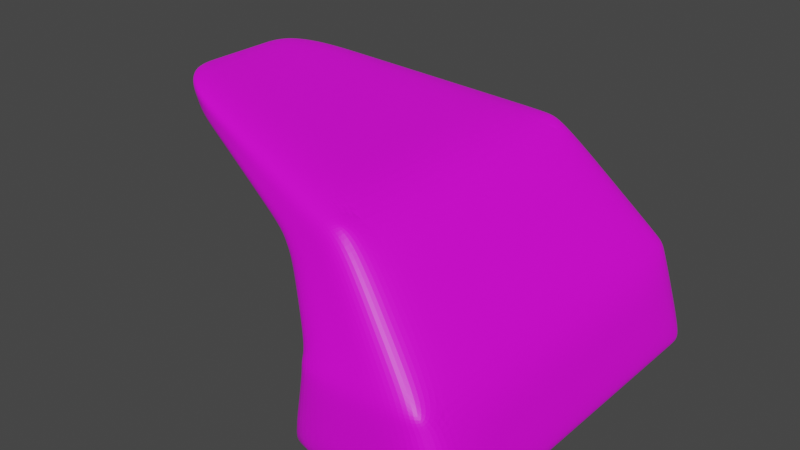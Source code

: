 # Source: Wave7.blend  (saved by Blender 3.2.14; exported with 4.5.12 LTS)
import bpy
from mathutils import Matrix  # noqa: F401  (used for matrix-valued properties, if any)

bpy.ops.wm.read_factory_settings(use_empty=True)
scene = bpy.context.scene
scene.name = 'Scene'

# ---- collections
col_collection = bpy.data.collections.new('Collection'); scene.collection.children.link(col_collection)

# ---- images (referenced by path relative to the original .blend; pixels are not part of the script)
import os
ASSET_DIR = os.environ.get("B2B_ASSET_DIR", "")  # directory of the original .blend (textures are referenced by path, not embedded)
HERE = os.path.dirname(os.path.abspath(__file__))  # packed textures are extracted next to this script under _unpacked/

def load_image(name, relpath, width, height, colorspace="sRGB"):
    """Load a texture the original file referenced (path relative to the .blend, or extracted next to this script)."""
    p = next((c for c in (os.path.join(HERE, relpath), os.path.join(ASSET_DIR, relpath)) if relpath and os.path.exists(c)), "")
    if p:
        img = bpy.data.images.load(p, check_existing=True)
        img.name = name
    else:  # same state as the original file: an image datablock whose file is absent (Cycles renders it pink)
        img = bpy.data.images.new(name, width, height)
        img.source = "FILE"
        img.filepath = "//" + (relpath or name)
    img.colorspace_settings.name = colorspace
    return img
img_water_png = load_image('water.png', 'water.png', 1024, 1024, 'sRGB')

# ---- materials (node trees are filled in below, after node groups)
mat_material_001 = bpy.data.materials.new('Material.001')
mat_material_001.use_transparent_shadow = False

# ---- material node trees
mat_material_001.use_nodes = True; mat_material_001.node_tree.nodes.clear()
_N = mat_material_001.node_tree.nodes; _L = mat_material_001.node_tree.links
n0 = _N.new('ShaderNodeBsdfPrincipled'); n0.name = 'Principled BSDF'; n0.location = (10, 300)
n0.distribution = 'GGX'
n0.subsurface_method = 'RANDOM_WALK_SKIN'
n0.inputs[3].default_value = 1.45
n0.inputs[27].default_value = (0.0, 0.0, 0.0, 1.0)
n0.inputs[28].default_value = 1.0
n1 = _N.new('ShaderNodeOutputMaterial'); n1.name = 'Material Output'; n1.location = (300, 300)
n2 = _N.new('ShaderNodeTexImage'); n2.name = 'Image Texture'; n2.location = (-463, 221)
n2.image = img_water_png
_L.new(n0.outputs[0], n1.inputs[0])
_L.new(n2.outputs[0], n0.inputs[0])
n1.is_active_output = True

# ---- world
world_world = bpy.data.worlds.new('World'); scene.world = world_world
world_world.use_nodes = True; world_world.node_tree.nodes.clear()
_N = world_world.node_tree.nodes; _L = world_world.node_tree.links
n0 = _N.new('ShaderNodeOutputWorld'); n0.name = 'World Output'; n0.location = (300, 300)
n1 = _N.new('ShaderNodeBackground'); n1.name = 'Background'; n1.location = (10, 300)
n1.inputs[0].default_value = (0.05088, 0.05088, 0.05088, 1.0)
_L.new(n1.outputs[0], n0.inputs[0])
n0.is_active_output = True
world_world.color = (0.05088, 0.05088, 0.05088)
world_world.use_sun_shadow = False
world_world.sun_shadow_jitter_overblur = 0.0

# ---- meshes
me_cube = bpy.data.meshes.new('Cube')
me_cube.from_pydata([(-1.102, 1.345, 0.2677), (-1.012, 1.528, 0.3355), (-1.046, 1.559, 0.2087), (-1.137, 1.559, -0.4529), (-0.01558, 1.559, 0.2109), (-0.09272, 1.539, 0.3359), (0.05927, 1.345, 0.2677), (0.2035, 1.559, -0.4529), (-1.048, -1.559, 0.2087), (-1.014, -1.528, 0.3355), (-1.069, -1.345, 0.2854), (-1.125, -1.559, -0.4459), (-0.02999, -1.559, 0.2109), (0.04694, -1.345, 0.2677), (-0.1047, -1.539, 0.3359), (0.1826, -1.559, -0.4529), (-1.036, 1.253, 1.193), (-0.8364, 1.066, 1.231), (-0.8433, 1.296, 1.143), (-1.036, -1.253, 1.193), (-0.8433, -1.296, 1.143), (-0.8364, -1.066, 1.231), (-1.433, 1.245, 0.962), (-1.321, 1.306, 0.8673), (-1.423, 1.066, 0.8895), (-1.433, -1.245, 0.962), (-1.423, -1.066, 0.8895), (-1.321, -1.306, 0.8673), (-2.858, 0.7127, 1.503), (-3.154, 0.4766, 1.593), (-2.858, -0.7127, 1.503), (-3.154, -0.4766, 1.593), (-2.761, 0.7257, 1.337), (-2.968, 0.4766, 1.277), (-2.761, -0.7257, 1.337), (-2.968, -0.4766, 1.277), (-1.178, 1.345, -0.514), (-1.283, 1.345, -0.4526), (-1.194, 1.48, -0.4765), (0.2711, 1.345, -0.4526), (0.1971, 1.345, -0.514), (0.2356, 1.48, -0.4765), (-1.248, -1.345, -0.4378), (-1.145, -1.345, -0.5043), (-1.173, -1.48, -0.4674), (0.1751, -1.345, -0.514), (0.2506, -1.345, -0.4526), (0.2148, -1.48, -0.4765), (-1.086, 0.0, 0.2765), (-1.423, -2.384e-07, 0.8895), (0.05311, 0.0, 0.2677), (-0.8364, 0.0, 1.231), (-3.154, -2.98e-07, 1.593), (-2.968, -2.384e-07, 1.277), (-1.162, 0.0, -0.5091), (-1.266, 0.0, -0.4452), (0.2608, 0.0, -0.4526), (0.1861, 0.0, -0.514), (-0.3947, -1.206, 0.7491), (-0.474, -1.417, 0.7394), (-1.246, -1.206, 0.5874), (-1.168, -1.417, 0.6014), (-1.263, 1.206, 0.5786), (-1.167, 1.417, 0.6014), (-0.3885, 1.206, 0.7491), (-0.468, 1.417, 0.7394), (-1.255, -1.192e-07, 0.583), (-0.3916, 0.0, 0.7491), (-1.193, 1.345, -0.09245), (-1.159, -1.345, -0.07623), (-1.176, 0.0, -0.08434), (-1.995, -0.7716, 1.412), (-1.947, -0.983, 1.348), (-2.196, -0.7715, 1.083), (-2.097, -0.9852, 1.149), (-1.947, 0.983, 1.348), (-1.995, 0.7716, 1.412), (-2.097, 0.9852, 1.149), (-2.196, 0.7715, 1.083), (-2.196, -2.384e-07, 1.083), (-1.995, -1.49e-07, 1.412), (-1.492, -1.118, 1.27), (-1.81, -0.919, 0.9865), (-1.416, 0.919, 1.321), (-1.765, 1.115, 1.056), (-1.416, -0.919, 1.321), (-1.765, -1.115, 1.056), (-1.492, 1.118, 1.27), (-1.81, 0.919, 0.9865), (-1.81, -2.384e-07, 0.9865), (-1.416, -7.451e-08, 1.321), (-2.575, -0.6241, 1.502), (-2.429, -0.8554, 1.243), (-2.403, 0.8479, 1.426), (-2.582, 0.624, 1.18), (-2.582, -2.384e-07, 1.18), (-2.575, -2.235e-07, 1.502), (-2.403, -0.8479, 1.426), (-2.582, -0.624, 1.18), (-2.575, 0.6241, 1.502), (-2.429, 0.8554, 1.243), (0.05002, -0.6724, 0.2677), (-0.8364, -0.5332, 1.231), (-3.154, -0.2383, 1.593), (-1.154, -0.6724, -0.5067), (0.2557, -0.6724, -0.4526), (-1.078, -0.6723, 0.281), (-1.423, -0.5332, 0.8895), (-2.968, -0.2383, 1.277), (-1.257, -0.6724, -0.4415), (0.1806, -0.6724, -0.514), (-0.3932, -0.6028, 0.7491), (-1.251, -0.6028, 0.5852), (-1.167, -0.6723, -0.08028), (-1.995, -0.3858, 1.412), (-2.196, -0.3857, 1.083), (-1.81, -0.4595, 0.9865), (-1.416, -0.4595, 1.321), (-2.575, -0.312, 1.502), (-2.582, -0.312, 1.18), (-1.094, 0.6723, 0.2721), (-1.423, 0.5332, 0.8895), (-2.968, 0.2383, 1.277), (-1.275, 0.6724, -0.4489), (0.1916, 0.6724, -0.514), (0.05619, 0.6724, 0.2677), (-0.8364, 0.5332, 1.231), (-3.154, 0.2383, 1.593), (-1.17, 0.6724, -0.5116), (0.266, 0.6724, -0.4526), (-1.259, 0.6028, 0.5808), (-0.3901, 0.6028, 0.7491), (-1.184, 0.6723, -0.08839), (-2.196, 0.3857, 1.083), (-1.995, 0.3858, 1.412), (-1.416, 0.4595, 1.321), (-1.81, 0.4595, 0.9865), (-2.582, 0.312, 1.18), (-2.575, 0.312, 1.502), (-0.4903, 1.345, -0.514), (-0.4852, -1.345, -0.5091), (-0.4877, 0.0, -0.5116), (-0.4865, -0.6724, -0.5104), (-0.489, 0.6724, -0.5128), (-0.4711, -1.559, -0.4494), (-0.5526, 1.534, 0.3357), (-0.5306, 1.559, 0.2098), (-0.5594, -1.534, 0.3357), (-0.539, -1.559, 0.2098), (-0.467, 1.559, -0.4529), (-1.235, 1.249, 1.077), (-1.082, 1.301, 1.005), (-1.235, -1.249, 1.077), (-1.082, -1.301, 1.005), (-3.061, 0.4766, 1.435), (-2.809, 0.7192, 1.42), (-3.061, -0.4766, 1.435), (-2.809, -0.7192, 1.42), (-3.061, -2.682e-07, 1.435), (-0.8174, 1.417, 0.6704), (-0.8208, -1.417, 0.6704), (-2.022, -0.9841, 1.249), (-2.022, 0.9841, 1.249), (-1.628, 1.117, 1.163), (-1.628, -1.117, 1.163), (-2.416, -0.8517, 1.334), (-2.416, 0.8517, 1.334), (-3.061, -0.2383, 1.435), (-3.061, 0.2383, 1.435), (-1.091, 1.559, -0.1221), (0.09397, 1.559, -0.121), (-0.4988, 1.559, -0.1216), (0.07631, -1.559, -0.121), (-1.086, -1.559, -0.1186), (-0.505, -1.559, -0.1198), (0.1652, 1.345, -0.09245), (0.1488, -1.345, -0.09245), (0.157, 0.0, -0.09245), (0.1529, -0.6724, -0.09245), (0.1611, 0.6724, -0.09245)], [], [(138, 99, 29, 127), (131, 64, 17, 126), (160, 59, 20, 153), (10, 69, 173, 8), (112, 60, 26, 107), (171, 146, 4, 170), (119, 98, 35, 108), (132, 120, 0, 68), (159, 63, 23, 151), (174, 148, 8, 173), (166, 100, 32, 155), (167, 156, 31, 103), (165, 97, 30, 157), (0, 1, 2), (4, 5, 6), (8, 9, 10), (12, 13, 14), (16, 17, 18), (19, 20, 21), (22, 23, 24), (25, 26, 27), (47, 46, 176, 172, 15), (143, 139, 40, 124), (178, 101, 13, 176), (44, 43, 140, 144, 11), (145, 5, 4, 146), (147, 9, 8, 148), (2, 169, 68, 0), (150, 16, 18, 151), (152, 25, 27, 153), (58, 21, 20, 59), (60, 10, 9, 61), (62, 24, 23, 63), (64, 6, 5, 65), (154, 29, 28, 155), (156, 35, 34, 157), (91, 31, 30, 97), (82, 26, 25, 86), (93, 28, 29, 99), (84, 22, 24, 88), (6, 175, 170, 4), (36, 37, 38), (39, 40, 41), (42, 43, 44), (45, 46, 47), (104, 43, 42, 109), (105, 46, 45, 110), (41, 40, 139, 149, 7), (129, 56, 57, 124), (128, 54, 55, 123), (179, 125, 50, 177), (142, 141, 57, 110), (168, 158, 52, 127), (113, 106, 48, 70), (137, 95, 53, 122), (130, 66, 49, 121), (111, 67, 51, 102), (118, 96, 52, 103), (101, 50, 67, 111), (120, 48, 66, 130), (17, 64, 65, 18), (0, 62, 63, 1), (26, 60, 61, 27), (13, 58, 59, 14), (145, 1, 63, 159), (106, 10, 60, 112), (147, 14, 59, 160), (125, 6, 64, 131), (109, 113, 70, 55), (123, 132, 68, 37), (117, 90, 80, 114), (136, 89, 79, 133), (100, 77, 78, 94), (87, 75, 76, 83), (98, 73, 74, 92), (85, 71, 72, 81), (164, 81, 72, 161), (163, 84, 77, 162), (116, 82, 73, 115), (135, 83, 76, 134), (126, 17, 83, 135), (107, 26, 82, 116), (150, 22, 84, 163), (152, 19, 81, 164), (21, 85, 81, 19), (16, 87, 83, 17), (121, 49, 89, 136), (102, 51, 90, 117), (77, 84, 88, 78), (73, 82, 86, 74), (35, 98, 92, 34), (32, 100, 94, 33), (114, 80, 96, 118), (133, 79, 95, 137), (75, 93, 99, 76), (71, 91, 97, 72), (161, 72, 97, 165), (162, 77, 100, 166), (115, 73, 98, 119), (134, 76, 99, 138), (79, 115, 119, 95), (71, 114, 118, 91), (21, 102, 117, 85), (49, 107, 116, 89), (89, 116, 115, 79), (85, 117, 114, 71), (42, 69, 113, 109), (48, 106, 112, 66), (13, 101, 111, 58), (91, 118, 103, 31), (58, 111, 102, 21), (69, 10, 106, 113), (140, 142, 110, 45), (56, 105, 110, 57), (54, 104, 109, 55), (177, 50, 101, 178), (158, 167, 103, 52), (95, 119, 108, 53), (66, 112, 107, 49), (80, 134, 138, 96), (78, 133, 137, 94), (24, 121, 136, 88), (51, 126, 135, 90), (90, 135, 134, 80), (88, 136, 133, 78), (55, 70, 132, 123), (50, 125, 131, 67), (0, 120, 130, 62), (62, 130, 121, 24), (94, 137, 122, 33), (154, 168, 127, 29), (175, 6, 125, 179), (36, 128, 123, 37), (39, 129, 124, 40), (141, 143, 124, 57), (70, 48, 120, 132), (67, 131, 126, 51), (96, 138, 127, 52), (54, 128, 143, 141), (43, 104, 142, 140), (104, 54, 141, 142), (128, 36, 139, 143), (33, 122, 168, 154), (53, 108, 167, 158), (75, 162, 166, 93), (74, 161, 165, 92), (25, 152, 164, 86), (16, 150, 163, 87), (87, 163, 162, 75), (86, 164, 161, 74), (9, 147, 160, 61), (5, 145, 159, 65), (122, 53, 158, 168), (31, 156, 157, 30), (33, 154, 155, 32), (19, 152, 153, 20), (22, 150, 151, 23), (14, 147, 148, 12), (1, 145, 146, 2), (92, 165, 157, 34), (108, 35, 156, 167), (93, 166, 155, 28), (172, 12, 148, 174), (65, 159, 151, 18), (169, 2, 146, 171), (61, 160, 153, 27), (3, 169, 171, 149), (149, 139, 36, 38, 3), (144, 140, 45, 47, 15), (149, 171, 170, 7), (15, 172, 174, 144), (144, 174, 173, 11), (39, 175, 179, 129), (173, 69, 42, 44, 11), (56, 177, 178, 105), (129, 179, 177, 56), (105, 178, 176, 46), (172, 176, 13, 12), (170, 175, 39, 41, 7), (68, 169, 3, 38, 37)])
_uv = me_cube.uv_layers.new(name='UVMap')
_uv.uv.foreach_set('vector', [-0.3812, 0.9413, -0.3415, 1.122, -0.6085, 1.106, -0.7286, 1.025, 0.8472, 0.7825, 0.8968, 1.001, 0.652, 1.034, 0.5739, 0.8235, 0.6385, -0.1348, 0.7213, -0.02002, 0.5143, 0.02215, 0.444, -0.07785, 0.6828, -0.3955, 0.8431, -0.4501, 0.8728, -0.3688, 0.7612, -0.3282, 0.2859, -0.8218, 0.4655, -0.3852, 0.1989, -0.3235, -0.0458, -0.7391, 1.165, 1.18, 1.066, 1.17, 1.109, 1.04, 1.185, 1.04, -0.9408, 0.06326, -0.6829, 0.1273, -0.8193, 0.3662, -0.9849, 0.4209, 1.317, 1.746, 1.074, 1.847, 1.0, 1.437, 1.163, 1.429, 0.8717, 1.211, 0.8369, 1.372, 0.649, 1.377, 0.6773, 1.226, 0.9373, -0.2072, 0.8435, -0.1652, 0.7612, -0.3282, 0.8728, -0.3688, -0.2211, 1.306, -0.2289, 1.367, -0.445, 1.287, -0.4637, 1.237, -0.9105, 0.5553, -0.7788, 0.4608, -0.7277, 0.5273, -0.8064, 0.6508, -0.444, 0.1873, -0.4154, 0.2393, -0.6407, 0.3969, -0.6444, 0.3482, 1.0, 1.437, 0.9904, 1.334, 1.041, 1.345, 1.109, 1.04, 1.073, 1.046, 1.096, 0.9833, 0.7612, -0.3282, 0.713, -0.3012, 0.6828, -0.3955, 0.9296, -0.05255, 0.9359, 0.007947, 0.8921, -0.04499, 0.6319, 1.148, 0.652, 1.034, 0.7068, 1.112, 0.4289, 0.01497, 0.5143, 0.02215, 0.4895, 0.1169, 0.5409, 1.387, 0.649, 1.377, 0.5431, 1.532, 0.2519, -0.1824, 0.1989, -0.3235, 0.3604, -0.2137, 1.079, -0.09584, 1.1, -0.0737, 1.028, -0.02519, 1.006, -0.07727, 1.067, -0.1056, 1.601, 1.144, 1.318, 1.183, 1.283, 1.027, 1.431, 0.8557, 1.152, 0.1628, 1.013, 0.2206, 0.9359, 0.007947, 1.028, -0.02519, 0.9705, -0.4069, 1.007, -0.4296, 1.086, -0.2596, 1.027, -0.2357, 0.9655, -0.3831, 1.026, 1.166, 1.073, 1.046, 1.109, 1.04, 1.066, 1.17, 0.8056, -0.1471, 0.713, -0.3012, 0.7612, -0.3282, 0.8435, -0.1652, 1.041, 1.345, 1.156, 1.345, 1.163, 1.429, 1.0, 1.437, 0.59, 1.252, 0.6319, 1.148, 0.7068, 1.112, 0.6773, 1.226, 0.35, -0.07048, 0.2519, -0.1824, 0.3604, -0.2137, 0.444, -0.07785, 0.7368, 0.06116, 0.4895, 0.1169, 0.5143, 0.02215, 0.7213, -0.02002, 0.4655, -0.3852, 0.6828, -0.3955, 0.713, -0.3012, 0.546, -0.2793, 0.8026, 1.498, 0.5431, 1.532, 0.649, 1.377, 0.8369, 1.372, 0.8968, 1.001, 1.096, 0.9833, 1.073, 1.046, 0.9094, 1.079, -0.6291, 1.187, -0.6085, 1.106, -0.4791, 1.191, -0.4637, 1.237, -0.7788, 0.4608, -0.8193, 0.3662, -0.6468, 0.2938, -0.6444, 0.3482, -0.4847, 0.4078, -0.7277, 0.5273, -0.6407, 0.3969, -0.4154, 0.2393, -0.1274, -0.2369, 0.1989, -0.3235, 0.2519, -0.1824, -0.01108, -0.1219, -0.2148, 1.248, -0.4791, 1.191, -0.6085, 1.106, -0.3415, 1.122, 0.283, 1.426, 0.5409, 1.387, 0.5431, 1.532, 0.2202, 1.571, 1.096, 0.9833, 1.189, 0.9876, 1.185, 1.04, 1.109, 1.04, 1.292, 1.359, 1.271, 1.389, 1.255, 1.35, 1.265, 1.011, 1.283, 1.027, 1.254, 1.036, 0.972, -0.4538, 1.007, -0.4296, 0.9705, -0.4069, 1.113, -0.09776, 1.1, -0.0737, 1.079, -0.09584, 1.194, -0.6893, 1.007, -0.4296, 0.972, -0.4538, 1.131, -0.7349, 1.29, 0.06327, 1.1, -0.0737, 1.113, -0.09776, 1.32, 0.03057, 1.254, 1.036, 1.283, 1.027, 1.318, 1.183, 1.256, 1.178, 1.246, 1.047, 1.396, 0.8347, 1.566, 0.4244, 1.656, 0.4105, 1.431, 0.8557, 1.539, 1.528, 2.091, 1.821, 2.025, 1.935, 1.499, 1.587, 1.247, 0.784, 1.102, 0.7731, 1.094, 0.4965, 1.285, 0.4664, 1.392, -0.3292, 2.115, -0.3868, 1.656, 0.4105, 1.32, 0.03057, -0.7857, 1.153, -1.02, 1.08, -0.917, 0.8689, -0.7286, 1.025, 0.8821, -0.8273, 0.5966, -0.8323, 0.5857, -1.588, 1.085, -1.484, -0.6205, 1.608, -0.9244, 1.781, -1.045, 1.304, -0.8001, 1.303, 0.7944, 1.942, 0.864, 2.586, 0.4059, 2.588, 0.4738, 1.985, 0.7643, 0.2928, 0.8049, 0.5402, 0.5207, 0.5886, 0.4893, 0.3472, -0.4514, 0.5912, -0.4237, 0.7679, -0.917, 0.8689, -0.8064, 0.6508, 1.013, 0.2206, 1.094, 0.4965, 0.8049, 0.5402, 0.7643, 0.2928, 1.074, 1.847, 1.296, 2.485, 0.864, 2.586, 0.7944, 1.942, 0.652, 1.034, 0.8968, 1.001, 0.9094, 1.079, 0.7068, 1.112, 1.0, 1.437, 0.8026, 1.498, 0.8369, 1.372, 0.9904, 1.334, 0.1989, -0.3235, 0.4655, -0.3852, 0.546, -0.2793, 0.3604, -0.2137, 0.9359, 0.007947, 0.7368, 0.06116, 0.7213, -0.02002, 0.8921, -0.04499, 1.026, 1.166, 0.9904, 1.334, 0.8369, 1.372, 0.8717, 1.211, 0.5966, -0.8323, 0.6828, -0.3955, 0.4655, -0.3852, 0.2859, -0.8218, 0.8056, -0.1471, 0.8921, -0.04499, 0.7213, -0.02002, 0.6385, -0.1348, 1.102, 0.7731, 1.096, 0.9833, 0.8968, 1.001, 0.8472, 0.7825, 1.131, -0.7349, 0.8821, -0.8273, 1.085, -1.484, 1.492, -1.243, 1.499, 1.587, 1.317, 1.746, 1.163, 1.429, 1.271, 1.389, 0.2033, 0.4003, 0.2377, 0.6399, -0.08107, 0.7005, -0.1197, 0.4802, 0.08084, 1.955, -0.1161, 2.459, -0.5836, 2.186, -0.3012, 1.831, -0.2289, 1.367, 0.0226, 1.417, -0.1084, 1.546, -0.4138, 1.451, 0.3927, 1.228, 0.09364, 1.266, 0.02162, 1.145, 0.3733, 1.106, -0.6829, 0.1273, -0.4319, -0.08439, -0.2565, -0.01302, -0.4751, 0.1334, 0.1961, 0.1502, -0.1527, 0.245, -0.1306, 0.1032, 0.1693, 0.02666, 0.08383, -0.04703, 0.1693, 0.02666, -0.1306, 0.1032, -0.1913, 0.04581, 0.3417, 1.325, 0.283, 1.426, 0.0226, 1.417, 0.05975, 1.34, -0.415, -0.5528, -0.1274, -0.2369, -0.4319, -0.08439, -0.7301, -0.2785, 0.2914, 0.8743, 0.3733, 1.106, 0.02162, 1.145, -0.03493, 0.9182, 0.5739, 0.8235, 0.652, 1.034, 0.3733, 1.106, 0.2914, 0.8743, -0.0458, -0.7391, 0.1989, -0.3235, -0.1274, -0.2369, -0.415, -0.5528, 0.59, 1.252, 0.5409, 1.387, 0.283, 1.426, 0.3417, 1.325, 0.35, -0.07048, 0.4289, 0.01497, 0.1693, 0.02666, 0.08383, -0.04703, 0.4895, 0.1169, 0.1961, 0.1502, 0.1693, 0.02666, 0.4289, 0.01497, 0.6319, 1.148, 0.3927, 1.228, 0.3733, 1.106, 0.652, 1.034, 0.4738, 1.985, 0.4059, 2.588, -0.1161, 2.459, 0.08084, 1.955, 0.4893, 0.3472, 0.5207, 0.5886, 0.2377, 0.6399, 0.2033, 0.4003, 0.0226, 1.417, 0.283, 1.426, 0.2202, 1.571, -0.1084, 1.546, -0.4319, -0.08439, -0.1274, -0.2369, -0.01108, -0.1219, -0.2565, -0.01302, -0.8193, 0.3662, -0.6829, 0.1273, -0.4751, 0.1334, -0.6468, 0.2938, -0.445, 1.287, -0.2289, 1.367, -0.4138, 1.451, -0.629, 1.288, -0.1197, 0.4802, -0.08107, 0.7005, -0.4237, 0.7679, -0.4514, 0.5912, -0.3012, 1.831, -0.5836, 2.186, -0.9244, 1.781, -0.6205, 1.608, 0.09364, 1.266, -0.2148, 1.248, -0.3415, 1.122, 0.02162, 1.145, -0.1527, 0.245, -0.4847, 0.4078, -0.4154, 0.2393, -0.1306, 0.1032, -0.1913, 0.04581, -0.1306, 0.1032, -0.4154, 0.2393, -0.444, 0.1873, 0.05975, 1.34, 0.0226, 1.417, -0.2289, 1.367, -0.2211, 1.306, -0.7301, -0.2785, -0.4319, -0.08439, -0.6829, 0.1273, -0.9408, 0.06326, -0.03493, 0.9182, 0.02162, 1.145, -0.3415, 1.122, -0.3812, 0.9413, -1.147, -0.4996, -0.7301, -0.2785, -0.9408, 0.06326, -1.298, 0.02546, -0.1527, 0.245, -0.1197, 0.4802, -0.4514, 0.5912, -0.4847, 0.4078, 0.4895, 0.1169, 0.4893, 0.3472, 0.2033, 0.4003, 0.1961, 0.1502, -0.3621, -1.309, -0.0458, -0.7391, -0.415, -0.5528, -0.8155, -0.9589, -0.8155, -0.9589, -0.415, -0.5528, -0.7301, -0.2785, -1.147, -0.4996, 0.1961, 0.1502, 0.2033, 0.4003, -0.1197, 0.4802, -0.1527, 0.245, 0.972, -0.4538, 0.8431, -0.4501, 0.8821, -0.8273, 1.131, -0.7349, 0.5857, -1.588, 0.5966, -0.8323, 0.2859, -0.8218, 0.09646, -1.505, 0.9359, 0.007947, 1.013, 0.2206, 0.7643, 0.2928, 0.7368, 0.06116, -0.4847, 0.4078, -0.4514, 0.5912, -0.8064, 0.6508, -0.7277, 0.5273, 0.7368, 0.06116, 0.7643, 0.2928, 0.4893, 0.3472, 0.4895, 0.1169, 0.8431, -0.4501, 0.6828, -0.3955, 0.5966, -0.8323, 0.8821, -0.8273, 1.086, -0.2596, 1.392, -0.3292, 1.32, 0.03057, 1.113, -0.09776, 1.566, 0.4244, 1.29, 0.06327, 1.32, 0.03057, 1.656, 0.4105, 1.593, -1.166, 1.194, -0.6893, 1.131, -0.7349, 1.492, -1.243, 1.285, 0.4664, 1.094, 0.4965, 1.013, 0.2206, 1.152, 0.1628, -1.097, 0.7166, -0.9105, 0.5553, -0.8064, 0.6508, -0.917, 0.8689, -1.298, 0.02546, -0.9408, 0.06326, -0.9849, 0.4209, -1.212, 0.5204, 0.09646, -1.505, 0.2859, -0.8218, -0.0458, -0.7391, -0.3621, -1.309, -0.08107, 0.7005, -0.03493, 0.9182, -0.3812, 0.9413, -0.4237, 0.7679, -0.1084, 1.546, -0.3012, 1.831, -0.6205, 1.608, -0.4138, 1.451, 0.5431, 1.532, 0.4738, 1.985, 0.08084, 1.955, 0.2202, 1.571, 0.5207, 0.5886, 0.5739, 0.8235, 0.2914, 0.8743, 0.2377, 0.6399, 0.2377, 0.6399, 0.2914, 0.8743, -0.03493, 0.9182, -0.08107, 0.7005, 0.2202, 1.571, 0.08084, 1.955, -0.3012, 1.831, -0.1084, 1.546, 2.025, 1.935, 1.701, 2.27, 1.317, 1.746, 1.499, 1.587, 1.094, 0.4965, 1.102, 0.7731, 0.8472, 0.7825, 0.8049, 0.5402, 1.0, 1.437, 1.074, 1.847, 0.7944, 1.942, 0.8026, 1.498, 0.8026, 1.498, 0.7944, 1.942, 0.4738, 1.985, 0.5431, 1.532, -0.4138, 1.451, -0.6205, 1.608, -0.8001, 1.303, -0.629, 1.288, -0.6291, 1.187, -0.7857, 1.153, -0.7286, 1.025, -0.6085, 1.106, 1.189, 0.9876, 1.096, 0.9833, 1.102, 0.7731, 1.247, 0.784, 1.292, 1.359, 1.539, 1.528, 1.499, 1.587, 1.271, 1.389, 1.265, 1.011, 1.396, 0.8347, 1.431, 0.8557, 1.283, 1.027, 2.115, 0.9985, 1.601, 1.144, 1.431, 0.8557, 1.656, 0.4105, 1.701, 2.27, 1.296, 2.485, 1.074, 1.847, 1.317, 1.746, 0.8049, 0.5402, 0.8472, 0.7825, 0.5739, 0.8235, 0.5207, 0.5886, -0.4237, 0.7679, -0.3812, 0.9413, -0.7286, 1.025, -0.917, 0.8689, 2.091, 1.821, 1.539, 1.528, 1.601, 1.144, 2.115, 0.9985, 1.007, -0.4296, 1.194, -0.6893, 1.392, -0.3292, 1.086, -0.2596, 1.194, -0.6893, 1.593, -1.166, 2.115, -0.3868, 1.392, -0.3292, 1.539, 1.528, 1.292, 1.359, 1.318, 1.183, 1.601, 1.144, -0.629, 1.288, -0.8001, 1.303, -0.7857, 1.153, -0.6291, 1.187, -1.212, 0.5204, -0.9849, 0.4209, -0.9105, 0.5553, -1.097, 0.7166, 0.09364, 1.266, 0.05975, 1.34, -0.2211, 1.306, -0.2148, 1.248, -0.2565, -0.01302, -0.1913, 0.04581, -0.444, 0.1873, -0.4751, 0.1334, 0.2519, -0.1824, 0.35, -0.07048, 0.08383, -0.04703, -0.01108, -0.1219, 0.6319, 1.148, 0.59, 1.252, 0.3417, 1.325, 0.3927, 1.228, 0.3927, 1.228, 0.3417, 1.325, 0.05975, 1.34, 0.09364, 1.266, -0.01108, -0.1219, 0.08383, -0.04703, -0.1913, 0.04581, -0.2565, -0.01302, 0.713, -0.3012, 0.8056, -0.1471, 0.6385, -0.1348, 0.546, -0.2793, 1.073, 1.046, 1.026, 1.166, 0.8717, 1.211, 0.9094, 1.079, -0.8001, 1.303, -1.045, 1.304, -1.02, 1.08, -0.7857, 1.153, -0.7277, 0.5273, -0.7788, 0.4608, -0.6444, 0.3482, -0.6407, 0.3969, -0.629, 1.288, -0.6291, 1.187, -0.4637, 1.237, -0.445, 1.287, 0.4289, 0.01497, 0.35, -0.07048, 0.444, -0.07785, 0.5143, 0.02215, 0.5409, 1.387, 0.59, 1.252, 0.6773, 1.226, 0.649, 1.377, 0.8921, -0.04499, 0.8056, -0.1471, 0.8435, -0.1652, 0.9296, -0.05255, 0.9904, 1.334, 1.026, 1.166, 1.066, 1.17, 1.041, 1.345, -0.4751, 0.1334, -0.444, 0.1873, -0.6444, 0.3482, -0.6468, 0.2938, -0.9849, 0.4209, -0.8193, 0.3662, -0.7788, 0.4608, -0.9105, 0.5553, -0.2148, 1.248, -0.2211, 1.306, -0.4637, 1.237, -0.4791, 1.191, 1.006, -0.07727, 0.9296, -0.05255, 0.8435, -0.1652, 0.9373, -0.2072, 0.9094, 1.079, 0.8717, 1.211, 0.6773, 1.226, 0.7068, 1.112, 1.156, 1.345, 1.041, 1.345, 1.066, 1.17, 1.165, 1.18, 0.546, -0.2793, 0.6385, -0.1348, 0.444, -0.07785, 0.3604, -0.2137, 1.244, 1.33, 1.156, 1.345, 1.165, 1.18, 1.256, 1.178, 1.256, 1.178, 1.318, 1.183, 1.292, 1.359, 1.255, 1.35, 1.244, 1.33, 1.027, -0.2357, 1.086, -0.2596, 1.113, -0.09776, 1.079, -0.09584, 1.067, -0.1056, 1.256, 1.178, 1.165, 1.18, 1.185, 1.04, 1.246, 1.047, 1.067, -0.1056, 1.006, -0.07727, 0.9373, -0.2072, 1.027, -0.2357, 1.027, -0.2357, 0.9373, -0.2072, 0.8728, -0.3688, 0.9655, -0.3831, 1.265, 1.011, 1.189, 0.9876, 1.247, 0.784, 1.396, 0.8347, 0.8728, -0.3688, 0.8431, -0.4501, 0.972, -0.4538, 0.9705, -0.4069, 0.9655, -0.3831, 1.566, 0.4244, 1.285, 0.4664, 1.152, 0.1628, 1.29, 0.06327, 1.396, 0.8347, 1.247, 0.784, 1.285, 0.4664, 1.566, 0.4244, 1.29, 0.06327, 1.152, 0.1628, 1.028, -0.02519, 1.1, -0.0737, 1.006, -0.07727, 1.028, -0.02519, 0.9359, 0.007947, 0.9296, -0.05255, 1.185, 1.04, 1.189, 0.9876, 1.265, 1.011, 1.254, 1.036, 1.246, 1.047, 1.163, 1.429, 1.156, 1.345, 1.244, 1.33, 1.255, 1.35, 1.271, 1.389])
me_cube.materials.append(mat_material_001)
me_cube.use_mirror_vertex_groups = False
me_cube.update()

# ---- objects
ob_cube = bpy.data.objects.new('Cube', me_cube)

# ---- transforms, parenting, visibility, modifiers, constraints
ob_cube.location = (0.0, 0.0, 0.0)
ob_cube.lock_rotations_4d = False
ob_cube.empty_display_type = 'ARROWS'
ob_cube.lineart.crease_threshold = 0.0
_m = ob_cube.modifiers.new('Subdivision', 'SUBSURF')
_m.levels = 3
_m.render_levels = 3

# ---- collection membership
col_collection.objects.link(ob_cube)

# ---- scene / render settings (as saved in the file)
scene.frame_start = 1; scene.frame_end = 250; scene.frame_set(1)
scene.render.engine = 'BLENDER_EEVEE_NEXT'
scene.cycles.sampling_pattern = 'TABULATED_SOBOL'
scene.cycles.use_light_tree = False
scene.view_settings.view_transform = 'Filmic'
bpy.context.view_layer.update()

# ---- added for rendering (the .blend has no active camera and no usable light): camera, sun
cam_auto = bpy.data.cameras.new('AutoCamera')
cam_auto.lens = 50.0
cam_auto.sensor_width = 36.0
cam_auto.clip_end = 1000.0
ob_auto_camera = bpy.data.objects.new('AutoCamera', cam_auto)
scene.collection.objects.link(ob_auto_camera)
ob_auto_camera.location = (3.2661, -5.64912, 4.30554)
ob_auto_camera.rotation_euler = (1.09748, -7.21219e-08, 0.694738)
scene.camera = ob_auto_camera
light_auto_sun = bpy.data.lights.new('AutoSun', 'SUN')
light_auto_sun.energy = 3.0
light_auto_sun.angle = 0.0523599
ob_auto_sun = bpy.data.objects.new('AutoSun', light_auto_sun)
scene.collection.objects.link(ob_auto_sun)
ob_auto_sun.rotation_euler = (0.872665, 0.174533, 0.523599)
bpy.context.view_layer.update()
